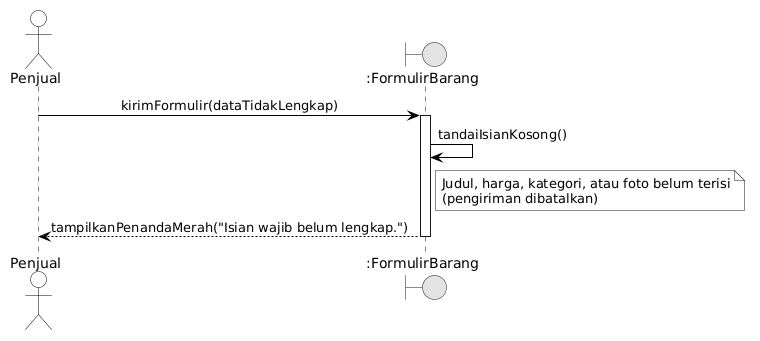

The diagram above was rendered by PlantUML. Its source (embedded in the PNG):
@startuml
skinparam monochrome true
skinparam shadowing false
skinparam defaultFontName Arial
skinparam sequenceMessageAlign center
skinparam backgroundColor #FFFFFF

skinparam participant {
    BackgroundColor #FFFFFF
    BorderColor #000000
}
skinparam actor {
    BackgroundColor #FFFFFF
    BorderColor #000000
}
skinparam sequence {
    LifeLineBackgroundColor #FFFFFF
    LifeLineBorderColor #000000
    ArrowColor #000000
    ActorBorderColor #000000
    ActorBackgroundColor #FFFFFF
    GroupBorderColor #000000
    GroupBackgroundColor #FFFFFF
}

actor "Penjual" as User
boundary ":FormulirBarang" as UI

User -> UI: kirimFormulir(dataTidakLengkap)
activate UI
UI -> UI: tandaiIsianKosong()
note right of UI: Judul, harga, kategori, atau foto belum terisi\n(pengiriman dibatalkan)
UI --> User: tampilkanPenandaMerah("Isian wajib belum lengkap.")
deactivate UI
@enduml